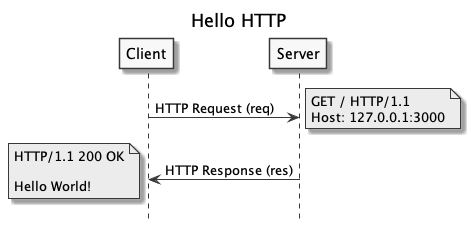

The diagram above was rendered by PlantUML. Its source (embedded in the PNG):
@startuml
title Hello HTTP
hide footbox
skinparam monochrome true

Client -> Server: HTTP Request (req)
note right: GET / HTTP/1.1\nHost: 127.0.0.1:3000
Server -> Client: HTTP Response (res)
note left: HTTP/1.1 200 OK\n\nHello World!
@enduml